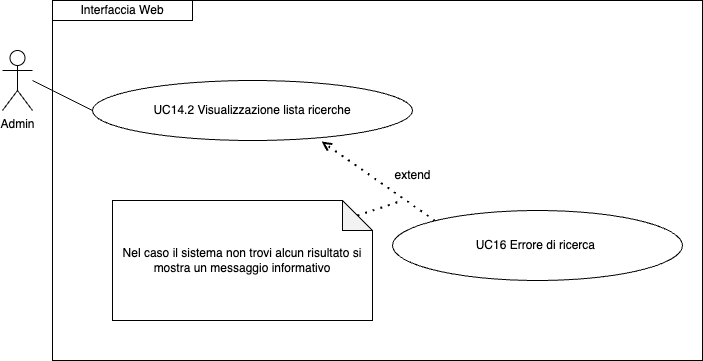

The diagram above was exported from draw.io. Its source (the exported page's mxGraphModel, read from the mxfile embedded in the PNG):
<mxGraphModel dx="954" dy="610" grid="1" gridSize="10" guides="1" tooltips="1" connect="1" arrows="1" fold="1" page="1" pageScale="1" pageWidth="827" pageHeight="1169" math="0" shadow="0">
  <root>
    <mxCell id="0" />
    <mxCell id="1" parent="0" />
    <mxCell id="wrDsJD5wWp8bDi1k2lY1-2" value="Admin" style="shape=umlActor;verticalLabelPosition=bottom;verticalAlign=top;html=1;outlineConnect=0;" parent="1" vertex="1">
      <mxGeometry x="90" y="70" width="30" height="60" as="geometry" />
    </mxCell>
    <mxCell id="wrDsJD5wWp8bDi1k2lY1-3" value="UC14.2 Visualizzazione lista ricerche" style="ellipse;whiteSpace=wrap;html=1;" parent="1" vertex="1">
      <mxGeometry x="180" y="100" width="320" height="60" as="geometry" />
    </mxCell>
    <mxCell id="wrDsJD5wWp8bDi1k2lY1-5" value="" style="endArrow=none;html=1;rounded=0;entryX=0;entryY=0.5;entryDx=0;entryDy=0;" parent="1" target="wrDsJD5wWp8bDi1k2lY1-3" edge="1">
      <mxGeometry width="50" height="50" relative="1" as="geometry">
        <mxPoint x="120" y="100" as="sourcePoint" />
        <mxPoint x="299.8699999999999" y="150" as="targetPoint" />
      </mxGeometry>
    </mxCell>
    <mxCell id="wrDsJD5wWp8bDi1k2lY1-6" value="Interfaccia Web" style="rounded=0;whiteSpace=wrap;html=1;" parent="1" vertex="1">
      <mxGeometry x="140" y="20" width="140" height="20" as="geometry" />
    </mxCell>
    <mxCell id="wrDsJD5wWp8bDi1k2lY1-14" value="Nel caso il sistema non trovi alcun risultato si mostra un messaggio informativo" style="shape=note;whiteSpace=wrap;html=1;backgroundOutline=1;darkOpacity=0.05;" parent="1" vertex="1">
      <mxGeometry x="200" y="220" width="260" height="120" as="geometry" />
    </mxCell>
    <mxCell id="wrDsJD5wWp8bDi1k2lY1-15" value="" style="endArrow=open;dashed=1;html=1;dashPattern=1 3;strokeWidth=2;rounded=0;entryX=0.716;entryY=1.017;entryDx=0;entryDy=0;entryPerimeter=0;exitX=0;exitY=0;exitDx=0;exitDy=0;" parent="1" source="wrDsJD5wWp8bDi1k2lY1-16" target="wrDsJD5wWp8bDi1k2lY1-3" edge="1">
      <mxGeometry width="50" height="50" relative="1" as="geometry">
        <mxPoint x="460" y="320" as="sourcePoint" />
        <mxPoint x="400" y="220" as="targetPoint" />
      </mxGeometry>
    </mxCell>
    <mxCell id="wrDsJD5wWp8bDi1k2lY1-16" value="UC16 Errore di ricerca&amp;nbsp;" style="ellipse;whiteSpace=wrap;html=1;" parent="1" vertex="1">
      <mxGeometry x="480" y="230" width="290" height="70" as="geometry" />
    </mxCell>
    <mxCell id="wrDsJD5wWp8bDi1k2lY1-17" value="" style="endArrow=none;dashed=1;html=1;dashPattern=1 3;strokeWidth=2;rounded=0;exitX=0;exitY=0;exitDx=245;exitDy=15;exitPerimeter=0;endFill=0;" parent="1" source="wrDsJD5wWp8bDi1k2lY1-14" edge="1">
      <mxGeometry width="50" height="50" relative="1" as="geometry">
        <mxPoint x="439" y="344" as="sourcePoint" />
        <mxPoint x="490" y="220" as="targetPoint" />
      </mxGeometry>
    </mxCell>
    <mxCell id="wrDsJD5wWp8bDi1k2lY1-18" value="extend" style="text;html=1;align=center;verticalAlign=middle;resizable=0;points=[];autosize=1;strokeColor=none;fillColor=none;" parent="1" vertex="1">
      <mxGeometry x="470" y="180" width="60" height="30" as="geometry" />
    </mxCell>
    <mxCell id="IH-jNjPNL7QW2REvVEMo-7" value="" style="rounded=0;whiteSpace=wrap;html=1;fillColor=none;" vertex="1" parent="1">
      <mxGeometry x="140" y="20" width="650" height="360" as="geometry" />
    </mxCell>
  </root>
</mxGraphModel>